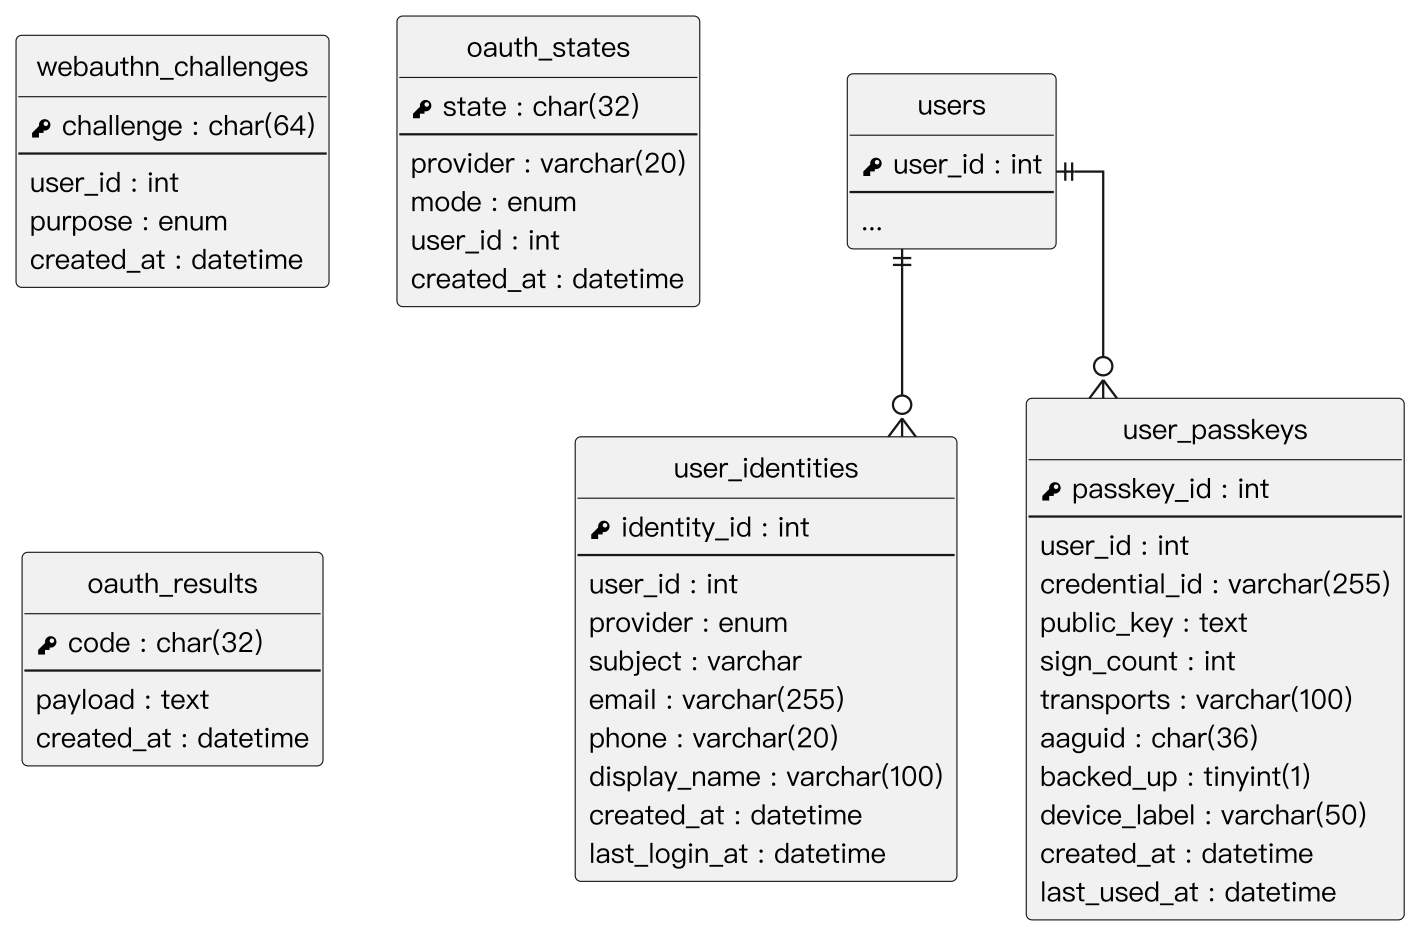

The diagram above was rendered by PlantUML. Its source (embedded in the PNG):
@startuml
' 以 render_er.py 產生 PNG：直接用 PlantUML 輸出時，正交走線在轉角會多出殘段、線端符號會擠在轉角上
skinparam monochrome true
skinparam shadowing false
skinparam dpi 220
skinparam defaultFontName "PingFang TC"
skinparam defaultFontSize 12
skinparam linetype ortho
skinparam nodesep 30
skinparam ranksep 40
hide circle
hide empty methods

entity "users" as users {
  {field} <&key> user_id : int
  --
  ...
}
entity "user_identities" as user_identities {
  {field} <&key> identity_id : int
  --
  {field} user_id : int
  {field} provider : enum
  {field} subject : varchar
  {field} email : varchar(255)
  {field} phone : varchar(20)
  {field} display_name : varchar(100)
  {field} created_at : datetime
  {field} last_login_at : datetime
}
entity "user_passkeys" as user_passkeys {
  {field} <&key> passkey_id : int
  --
  {field} user_id : int
  {field} credential_id : varchar(255)
  {field} public_key : text
  {field} sign_count : int
  {field} transports : varchar(100)
  {field} aaguid : char(36)
  {field} backed_up : tinyint(1)
  {field} device_label : varchar(50)
  {field} created_at : datetime
  {field} last_used_at : datetime
}
entity "webauthn_challenges" as webauthn_challenges {
  {field} <&key> challenge : char(64)
  --
  {field} user_id : int
  {field} purpose : enum
  {field} created_at : datetime
}
entity "oauth_states" as oauth_states {
  {field} <&key> state : char(32)
  --
  {field} provider : varchar(20)
  {field} mode : enum
  {field} user_id : int
  {field} created_at : datetime
}
entity "oauth_results" as oauth_results {
  {field} <&key> code : char(32)
  --
  {field} payload : text
  {field} created_at : datetime
}
users ||--o{ user_identities
users ||--o{ user_passkeys
@enduml